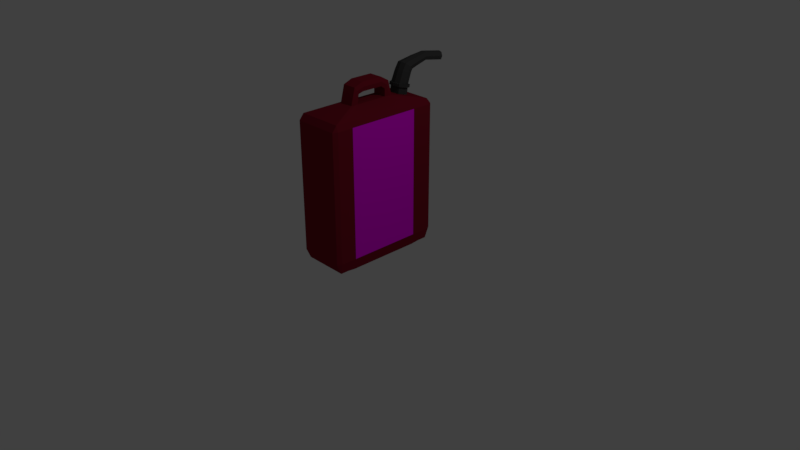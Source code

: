 # Source: Fuel.blend  (saved by Blender 2.79.0; exported with 4.5.12 LTS)
import bpy
from mathutils import Matrix  # noqa: F401  (used for matrix-valued properties, if any)

bpy.ops.wm.read_factory_settings(use_empty=True)
scene = bpy.context.scene
scene.name = 'Scene'

# ---- collections
col_collection_1 = bpy.data.collections.new('Collection 1'); scene.collection.children.link(col_collection_1)

# ---- images (referenced by path relative to the original .blend; pixels are not part of the script)
import os
ASSET_DIR = os.environ.get("B2B_ASSET_DIR", "")  # directory of the original .blend (textures are referenced by path, not embedded)
HERE = os.path.dirname(os.path.abspath(__file__))  # packed textures are extracted next to this script under _unpacked/

def load_image(name, relpath, width, height, colorspace="sRGB"):
    """Load a texture the original file referenced (path relative to the .blend, or extracted next to this script)."""
    p = next((c for c in (os.path.join(HERE, relpath), os.path.join(ASSET_DIR, relpath)) if relpath and os.path.exists(c)), "")
    if p:
        img = bpy.data.images.load(p, check_existing=True)
        img.name = name
    else:  # same state as the original file: an image datablock whose file is absent (Cycles renders it pink)
        img = bpy.data.images.new(name, width, height)
        img.source = "FILE"
        img.filepath = "//" + (relpath or name)
    img.colorspace_settings.name = colorspace
    return img
img_xmark = load_image('XMark', 'XMark.png', 1024, 1024, 'sRGB')

# ---- materials (node trees are filled in below, after node groups)
mat_material_002 = bpy.data.materials.new('Material.002')
mat_material_002.alpha_threshold = 0.0
mat_material_002.roughness = 0.5
mat_material_002.line_color = (0.0, 0.0, 0.0, 1.0)
mat_black = bpy.data.materials.new('black')
mat_black.alpha_threshold = 0.0
mat_black.roughness = 0.5
mat_red_001 = bpy.data.materials.new('Red.001')
mat_red_001.alpha_threshold = 0.0
mat_red_001.roughness = 0.5
mat_red = bpy.data.materials.new('Red')
mat_red.alpha_threshold = 0.0
mat_red.roughness = 0.5

# ---- material node trees
mat_black.use_nodes = True; mat_black.node_tree.nodes.clear()
_N = mat_black.node_tree.nodes; _L = mat_black.node_tree.links
n0 = _N.new('ShaderNodeOutputMaterial'); n0.name = 'Material Output'; n0.location = (300, 300)
n1 = _N.new('ShaderNodeBsdfDiffuse'); n1.name = 'Diffuse BSDF'; n1.location = (10, 300)
n1.inputs[0].default_value = (0.05811, 0.05811, 0.05811, 1.0)
_L.new(n1.outputs[0], n0.inputs[0])
n0.is_active_output = True
mat_red_001.use_nodes = True; mat_red_001.node_tree.nodes.clear()
_N = mat_red_001.node_tree.nodes; _L = mat_red_001.node_tree.links
n0 = _N.new('ShaderNodeOutputMaterial'); n0.name = 'Material Output'; n0.location = (300, 300)
n1 = _N.new('ShaderNodeBsdfDiffuse'); n1.name = 'Diffuse BSDF'; n1.location = (10, 300)
n1.inputs[0].default_value = (0.2423, 0.01033, 0.02624, 1.0)
_L.new(n1.outputs[0], n0.inputs[0])
n0.is_active_output = True
mat_red.use_nodes = True; mat_red.node_tree.nodes.clear()
_N = mat_red.node_tree.nodes; _L = mat_red.node_tree.links
n0 = _N.new('ShaderNodeOutputMaterial'); n0.name = 'Material Output'; n0.location = (300, 300)
n1 = _N.new('ShaderNodeBsdfDiffuse'); n1.name = 'Diffuse BSDF'; n1.location = (10, 300)
n2 = _N.new('ShaderNodeTexImage'); n2.name = 'Image Texture'; n2.location = (-180, 300)
n2.width = 140
n2.image = img_xmark
_L.new(n1.outputs[0], n0.inputs[0])
_L.new(n2.outputs[0], n1.inputs[0])
n0.is_active_output = True

# ---- world
world_world = bpy.data.worlds.new('World'); scene.world = world_world
world_world.color = (0.05088, 0.05088, 0.05088)
world_world.use_sun_shadow = False
world_world.sun_shadow_jitter_overblur = 0.0
world_world.cycles.sampling_method = 'MANUAL'

# ---- cameras
cam_camera = bpy.data.cameras.new('Camera')
cam_camera.clip_end = 100.0
cam_camera.lens = 35.0
cam_camera.sensor_width = 32.0
cam_camera.sensor_height = 18.0
cam_camera.ortho_scale = 7.314
cam_camera.dof.focus_distance = 0.0

# ---- lights
light_lamp = bpy.data.lights.new('Lamp', 'POINT')
light_lamp.transmission_factor = 0.0
light_lamp.cutoff_distance = 30.0
light_lamp.energy = 100.0
light_lamp.shadow_buffer_clip_start = 1.001
light_lamp.shadow_soft_size = 0.1
light_lamp.shadow_maximum_resolution = 0.006
light_lamp.use_absolute_resolution = True

# ---- meshes
me_cube = bpy.data.meshes.new('Cube')
me_cube.from_pydata([(1.0, 1.841, 0.1438), (0.9207, 1.841, 0.0), (0.9207, 1.921, 0.1438), (1.0, -1.192e-07, 0.1438), (0.9207, -0.07929, 0.1438), (0.9207, -1.192e-07, 0.0), (-0.9207, -0.07929, 0.1438), (-1.0, 1.192e-07, 0.1438), (-0.9207, 1.192e-07, 0.0), (-0.9207, 1.921, 0.1438), (-0.9207, 1.841, 0.0), (-1.0, 1.841, 0.1438), (0.9207, 1.921, 1.921), (0.2272, 1.501, 2.06), (1.0, 1.841, 1.921), (0.9207, -0.07929, 1.921), (1.0, -7.153e-07, 1.921), (0.2914, 0.5151, 2.09), (-1.0, 2.384e-07, 1.921), (-0.9207, -0.07929, 1.921), (-0.2914, 0.5151, 2.09), (-1.0, 1.841, 1.921), (-0.2272, 1.501, 2.06), (-0.9207, 1.921, 1.921), (0.2817, 1.666, 2.031), (0.9207, -6.557e-07, 2.0), (-0.2817, 1.666, 2.031), (-0.9207, 1.788e-07, 2.0), (1.0, 0.2798, 0.1438), (0.9207, 0.2798, -0.01167), (-1.0, 0.2798, 0.1438), (-0.9207, 0.2798, -0.01167), (0.9207, 0.2798, 2.0), (1.0, 0.2798, 1.921), (-0.9207, 0.2798, 2.0), (-1.0, 0.2798, 1.921), (0.2914, 0.6384, 2.09), (-0.2914, 0.6384, 2.09), (0.9207, 1.531, -0.01167), (-1.0, 1.531, 0.1438), (1.0, 1.531, 1.921), (-0.9207, 1.531, 2.0), (-0.2914, 1.189, 2.09), (1.0, 1.531, 0.1438), (-0.9207, 1.531, -0.01167), (0.9207, 1.531, 2.0), (-1.0, 1.531, 1.921), (0.2914, 1.189, 2.09), (0.2914, 0.6637, 2.216), (0.2914, 0.5842, 2.31), (-0.2914, 0.5842, 2.31), (-0.2914, 0.6637, 2.216), (0.2914, 0.7547, 2.235), (0.2914, 0.7367, 2.357), (-0.2914, 0.7367, 2.357), (-0.2914, 0.7547, 2.235), (0.2914, 1.119, 2.235), (0.2914, 1.118, 2.357), (-0.2914, 1.118, 2.357), (-0.2914, 1.119, 2.235), (0.2914, 1.19, 2.191), (0.2914, 1.264, 2.288), (-0.2914, 1.264, 2.288), (-0.2914, 1.19, 2.191), (1.0, 0.1399, 0.1438), (0.9207, 1.686, 0.0), (-1.0, 1.686, 0.1438), (-0.9207, 0.1399, 0.0), (0.9207, 0.1399, 2.0), (1.0, 1.686, 1.921), (-0.9207, 1.686, 2.0), (-1.0, 0.1399, 1.921), (0.323, 0.5768, 2.09), (-0.3417, 1.258, 2.09), (0.9207, 0.1399, 0.0), (-1.0, 0.1399, 0.1438), (1.0, 0.1399, 1.921), (-0.9207, 0.1399, 2.0), (-0.3417, 0.5768, 2.09), (1.0, 1.686, 0.1438), (-0.9207, 1.686, 0.0), (0.9207, 1.686, 2.0), (-1.0, 1.686, 1.921), (0.323, 1.258, 2.09), (0.323, 0.6239, 2.263), (-0.3417, 0.6239, 2.263), (0.323, 0.7457, 2.296), (-0.3417, 0.7457, 2.296), (0.323, 1.118, 2.296), (-0.3417, 1.118, 2.296), (0.323, 1.227, 2.239), (-0.3417, 1.227, 2.239), (-0.9207, 1.841, 2.0), (0.9207, 1.841, 2.0), (-0.2914, 1.326, 2.09), (0.2914, 1.326, 2.09), (0.6061, 1.584, 2.045), (0.6061, 0.2576, 2.045), (-0.6061, 1.584, 2.045), (-0.6061, 0.2576, 2.045), (-0.6061, 0.4591, 2.045), (0.6061, 0.4591, 2.045), (0.6061, 1.36, 2.045), (-0.6061, 1.36, 2.045), (0.6218, 1.472, 2.045), (-0.6312, 0.3583, 2.045), (-0.6312, 1.472, 2.045), (0.6218, 0.3583, 2.045), (0.3484, 1.584, 2.045), (-0.3484, 1.584, 2.045), (2.384e-07, 1.841, 0.0), (2.384e-07, 1.921, 0.1438), (0.0, -0.07929, 0.1438), (0.0, 0.0, 0.0), (3.576e-07, 1.921, 1.921), (2.98e-07, 1.841, 2.0), (-4.768e-07, -2.384e-07, 2.0), (-4.768e-07, -0.07929, 1.921), (5.96e-08, 1.326, 2.09), (-1.49e-07, 0.5151, 2.09), (5.96e-08, 0.2798, -0.01167), (1.788e-07, 1.531, -0.01167), (-1.49e-07, 0.5842, 2.31), (-1.788e-07, 0.7367, 2.357), (-1.788e-07, 1.118, 2.357), (-1.788e-07, 1.264, 2.288), (1.788e-07, 1.686, 0.0), (0.0, 0.1399, 0.0), (1.087e-07, 1.682, 2.028), (1.257e-07, 1.482, 2.063), (-2.98e-07, 0.2576, 2.045), (1.66e-07, 1.706, 2.159), (1.491e-07, 1.699, 2.12), (0.2817, 1.682, 2.123), (1.661e-07, 1.498, 2.156), (0.2272, 1.518, 2.152), (0.3484, 1.6, 2.138), (-0.3484, 1.6, 2.138), (-0.2272, 1.518, 2.152), (-0.2817, 1.683, 2.123), (1.465e-07, 1.718, 2.12), (0.2817, 1.689, 2.162), (1.83e-07, 1.505, 2.194), (0.2272, 1.524, 2.191), (0.3484, 1.607, 2.177), (-0.3484, 1.607, 2.177), (-0.2272, 1.524, 2.191), (-0.2817, 1.689, 2.162), (2.611e-07, 1.805, 2.338), (0.3382, 1.698, 2.123), (1.669e-07, 1.477, 2.156), (0.2727, 1.501, 2.152), (0.4183, 1.599, 2.138), (-0.4183, 1.599, 2.138), (-0.2727, 1.501, 2.152), (-0.3382, 1.698, 2.123), (0.4183, 1.608, 2.177), (0.3382, 1.707, 2.162), (-0.2727, 1.509, 2.191), (1.872e-07, 1.485, 2.194), (1.668e-07, 1.726, 2.159), (0.2727, 1.509, 2.191), (-0.4183, 1.608, 2.177), (-0.3382, 1.707, 2.162), (2.308e-07, 1.775, 2.308), (0.2704, 1.76, 2.311), (2.471e-07, 1.582, 2.342), (0.218, 1.601, 2.338), (0.3344, 1.681, 2.324), (-0.3344, 1.681, 2.324), (-0.218, 1.601, 2.338), (-0.2704, 1.76, 2.311), (5.906e-07, 2.123, 2.394), (0.2562, 1.792, 2.346), (2.765e-07, 1.651, 2.442), (0.2066, 1.666, 2.431), (0.3168, 1.729, 2.389), (-0.3168, 1.729, 2.389), (-0.2066, 1.666, 2.431), (-0.2562, 1.792, 2.346), (0.1633, 2.125, 2.403), (6.005e-07, 2.149, 2.51), (0.1317, 2.146, 2.499), (0.202, 2.136, 2.451), (-0.202, 2.136, 2.451), (-0.1317, 2.146, 2.499), (-0.1633, 2.125, 2.403), (-0.1673, 1.912, 2.472), (-0.2566, 1.919, 2.42), (4.254e-07, 1.926, 2.357), (-0.2075, 1.925, 2.368), (0.1673, 1.912, 2.472), (4.379e-07, 1.911, 2.485), (0.2075, 1.925, 2.368), (0.2566, 1.919, 2.42), (1.367e-06, 2.472, 2.343), (0.1633, 2.474, 2.353), (1.376e-06, 2.497, 2.46), (0.1317, 2.495, 2.448), (0.202, 2.484, 2.401), (-0.202, 2.484, 2.401), (-0.1317, 2.495, 2.448), (-0.1633, 2.474, 2.353), (1.373e-06, 2.484, 2.401)], [], [(114, 111, 9, 23), (127, 113, 8, 67), (66, 82, 21, 11), (78, 20, 50, 85), (112, 117, 19, 6), (0, 1, 2), (3, 4, 5), (6, 7, 8), (9, 10, 11), (12, 93, 14), (15, 16, 25), (18, 19, 27), (21, 92, 23), (64, 3, 5, 74), (110, 10, 9, 111), (2, 12, 14, 0), (112, 6, 8, 113), (3, 16, 15, 4), (66, 11, 10, 80), (6, 19, 18, 7), (11, 21, 23, 9), (68, 25, 16, 76), (114, 23, 92, 115), (116, 27, 19, 117), (70, 92, 21, 82), (64, 76, 16, 3), (107, 97, 25, 68), (108, 24, 133, 136), (130, 99, 27, 116), (106, 98, 92, 70), (105, 100, 34, 77), (102, 101, 32, 45), (43, 40, 33, 28), (77, 34, 35, 71), (45, 32, 33, 40), (75, 30, 31, 67), (43, 28, 29, 38), (47, 42, 37, 36), (75, 71, 35, 30), (121, 120, 31, 44), (126, 121, 44, 80), (79, 43, 38, 65), (81, 45, 40, 69), (79, 69, 40, 43), (104, 102, 45, 81), (100, 103, 41, 34), (34, 41, 46, 35), (30, 39, 44, 31), (30, 35, 46, 39), (85, 50, 54, 87), (119, 17, 49, 122), (72, 36, 48, 84), (36, 37, 51, 48), (52, 55, 59, 56), (84, 48, 52, 86), (48, 51, 55, 52), (122, 49, 53, 123), (124, 57, 61, 125), (123, 53, 57, 124), (87, 54, 58, 89), (86, 52, 56, 88), (73, 91, 62, 94), (89, 58, 62, 91), (88, 56, 60, 90), (56, 59, 63, 60), (47, 60, 63, 42), (118, 125, 61, 95), (83, 90, 60, 47), (95, 61, 90, 83), (57, 88, 90, 61), (59, 89, 91, 63), (42, 63, 91, 73), (53, 86, 88, 57), (55, 87, 89, 59), (49, 84, 86, 53), (17, 72, 84, 49), (51, 85, 87, 55), (96, 104, 81, 93), (0, 14, 69, 79), (93, 81, 69, 14), (0, 79, 65, 1), (110, 126, 80, 10), (7, 18, 71, 75), (7, 75, 67, 8), (27, 77, 71, 18), (99, 105, 77, 27), (103, 106, 70, 41), (101, 107, 68, 32), (28, 33, 76, 64), (41, 70, 82, 46), (32, 68, 76, 33), (39, 66, 80, 44), (28, 64, 74, 29), (37, 78, 85, 51), (39, 46, 82, 66), (120, 127, 67, 31), (128, 24, 93, 115), (129, 22, 94, 118), (108, 13, 95, 96), (109, 26, 92, 98), (22, 109, 98, 94), (24, 108, 96, 93), (36, 72, 107, 101), (42, 73, 106, 103), (20, 78, 105, 99), (95, 83, 104, 96), (37, 42, 103, 100), (83, 47, 102, 104), (47, 36, 101, 102), (78, 37, 100, 105), (73, 94, 98, 106), (119, 20, 99, 130), (24, 128, 132, 133), (72, 17, 97, 107), (22, 129, 134, 138), (17, 119, 130, 97), (13, 129, 118, 95), (26, 128, 115, 92), (29, 74, 127, 120), (1, 65, 126, 110), (94, 62, 125, 118), (54, 123, 124, 58), (58, 124, 125, 62), (50, 122, 123, 54), (20, 119, 122, 50), (65, 38, 121, 126), (38, 29, 120, 121), (97, 130, 116, 25), (13, 108, 136, 135), (25, 116, 117, 15), (12, 114, 115, 93), (4, 112, 113, 5), (1, 110, 111, 2), (4, 15, 117, 112), (74, 5, 113, 127), (12, 2, 111, 114), (142, 146, 158, 159), (131, 141, 157, 160), (134, 135, 151, 150), (147, 131, 160, 163), (109, 22, 138, 137), (129, 13, 135, 134), (128, 26, 139, 132), (26, 109, 137, 139), (146, 142, 166, 170), (142, 143, 167, 166), (145, 146, 170, 169), (147, 145, 169, 171), (138, 134, 150, 154), (133, 132, 140, 149), (132, 139, 155, 140), (145, 147, 163, 162), (149, 140, 160, 157), (151, 152, 156, 161), (152, 149, 157, 156), (154, 150, 159, 158), (140, 155, 163, 160), (155, 153, 162, 163), (153, 154, 158, 162), (150, 151, 161, 159), (135, 136, 152, 151), (143, 142, 159, 161), (137, 138, 154, 153), (144, 143, 161, 156), (136, 133, 149, 152), (146, 145, 162, 158), (139, 137, 153, 155), (141, 144, 156, 157), (167, 168, 176, 175), (168, 165, 173, 176), (170, 166, 174, 178), (166, 167, 175, 174), (144, 141, 165, 168), (143, 144, 168, 167), (141, 131, 164, 165), (131, 147, 171, 164), (192, 191, 182, 181), (188, 187, 185, 184), (190, 188, 184, 186), (189, 190, 186, 172), (165, 164, 148, 173), (164, 171, 179, 148), (171, 169, 177, 179), (169, 170, 178, 177), (186, 184, 200, 202), (172, 186, 202, 195), (180, 172, 195, 196), (182, 183, 199, 198), (187, 192, 181, 185), (194, 193, 180, 183), (191, 194, 183, 182), (193, 189, 172, 180), (173, 148, 189, 193), (175, 176, 194, 191), (176, 173, 193, 194), (178, 174, 192, 187), (148, 179, 190, 189), (179, 177, 188, 190), (177, 178, 187, 188), (174, 175, 191, 192), (203, 199, 196, 195), (197, 198, 199, 203), (201, 197, 203, 200), (200, 203, 195, 202), (184, 185, 201, 200), (181, 182, 198, 197), (185, 181, 197, 201), (183, 180, 196, 199)])
me_cube.polygons.foreach_set('material_index', [2, 2, 2, 2, 2, 2, 2, 2, 2, 2, 2, 2, 2, 2, 2, 2, 2, 2, 2, 2, 2, 2, 2, 2, 2, 2, 2, 1, 2, 2, 2, 2, 3, 2, 2, 2, 2, 2, 2, 2, 2, 2, 2, 2, 2, 2, 2, 2, 3, 2, 2, 2, 2, 2, 2, 2, 2, 2, 2, 2, 2, 2, 2, 2, 2, 2, 2, 2, 2, 2, 2, 2, 2, 2, 2, 2, 2, 2, 2, 2, 2, 2, 2, 2, 2, 2, 2, 2, 2, 2, 2, 2, 2, 2, 2, 2, 2, 2, 2, 2, 2, 2, 2, 2, 2, 2, 2, 2, 2, 2, 2, 2, 1, 2, 1, 2, 2, 2, 2, 2, 2, 2, 2, 2, 2, 2, 2, 2, 1, 2, 2, 2, 2, 2, 2, 2, 1, 1, 1, 1, 1, 1, 1, 1, 1, 1, 1, 1, 1, 1, 1, 1, 1, 1, 1, 1, 1, 1, 1, 1, 1, 1, 1, 1, 1, 1, 1, 1, 1, 1, 1, 1, 1, 1, 1, 1, 1, 1, 1, 1, 1, 1, 1, 1, 1, 1, 1, 1, 1, 1, 1, 1, 1, 1, 1, 1, 1, 1, 1, 1, 1, 1, 1, 1, 1, 1, 1, 1])
_uv = me_cube.uv_layers.new(name='UVMap')
_uv.uv.foreach_set('vector', [0.4448, 0.07551, 0.349, 0.1393, 0.3299, 0.1223, 0.3723, 0.07872, 0.2014, 0.1611, 0.184, 0.1613, 0.2275, 0.1367, 0.239, 0.1317, 0.3138, 0.1219, 0.3667, 0.09303, 0.3738, 0.08754, 0.3225, 0.1208, 0.3214, 0.07244, 0.3108, 0.07131, 0.3279, 0.06263, 0.332, 0.06395, 0.165, 0.1602, 0.1886, 0.03883, 0.2591, 0.0884, 0.214, 0.1379, 0.3643, 0.1619, 0.3508, 0.163, 0.3619, 0.1476, 0.1458, 0.2001, 0.1396, 0.19, 0.1574, 0.1947, 0.214, 0.1379, 0.2249, 0.128, 0.2275, 0.1367, 0.3299, 0.1223, 0.3219, 0.1263, 0.3225, 0.1208, 0.3996, 0.07843, 0.3914, 0.05414, 0.397, 0.05508, 7.194e-05, 0.06392, 0.06264, 0.02827, 0.1016, 0.06265, 0.2663, 0.08976, 0.2591, 0.0884, 0.2642, 0.08645, 0.3738, 0.08754, 0.3784, 0.09159, 0.3723, 0.07872, 0.1531, 0.2142, 0.1458, 0.2001, 0.1574, 0.1947, 0.171, 0.2054, 0.3357, 0.1445, 0.3219, 0.1263, 0.3299, 0.1223, 0.349, 0.1393, 0.3619, 0.1476, 0.3996, 0.07843, 0.397, 0.05508, 0.3643, 0.1619, 0.165, 0.1602, 0.214, 0.1379, 0.2275, 0.1367, 0.184, 0.1613, 0.1458, 0.2001, 0.06264, 0.02827, 7.194e-05, 0.06392, 0.1396, 0.19, 0.3138, 0.1219, 0.3225, 0.1208, 0.3219, 0.1263, 0.3129, 0.1268, 0.214, 0.1379, 0.2591, 0.0884, 0.2663, 0.08976, 0.2249, 0.128, 0.3225, 0.1208, 0.3738, 0.08754, 0.3723, 0.07872, 0.3299, 0.1223, 0.145, 0.03727, 0.1016, 0.06265, 0.06264, 0.02827, 0.116, 0.01085, 0.4448, 0.07551, 0.3723, 0.07872, 0.3784, 0.09159, 0.4851, 0.07119, 0.2269, 0.0576, 0.2642, 0.08645, 0.2591, 0.0884, 0.1886, 0.03883, 0.3713, 0.09098, 0.3784, 0.09159, 0.3738, 0.08754, 0.3667, 0.09303, 0.1531, 0.2142, 0.116, 0.01085, 0.06264, 0.02827, 0.1458, 0.2001, 0.2317, 0.0344, 0.2035, 0.03607, 0.1016, 0.06265, 0.145, 0.03727, 0.4623, 0.05583, 0.484, 0.05164, 0.5096, 0.0483, 0.4995, 0.05989, 0.2615, 0.0583, 0.2756, 0.07667, 0.2642, 0.08645, 0.2269, 0.0576, 0.3863, 0.0759, 0.4101, 0.07659, 0.3784, 0.09159, 0.3713, 0.09098, 0.2929, 0.07487, 0.3112, 0.07318, 0.2922, 0.08473, 0.2766, 0.08427, 0.3513, 0.04083, 0.2629, 0.03648, 0.1971, 0.01461, 0.3491, 0.02343, 0.716, 0.2211, 0.716, 0.9408, 0.1937, 0.9408, 0.1937, 0.2211, 0.2766, 0.08427, 0.2922, 0.08473, 0.2833, 0.08276, 0.2759, 0.08746, 0.3491, 0.02343, 0.1971, 0.01461, 0.1569, 7.194e-05, 0.3677, 0.02161, 0.2401, 0.1223, 0.2573, 0.1208, 0.2481, 0.1268, 0.239, 0.1317, 0.3634, 0.2088, 0.1569, 0.2353, 0.1866, 0.2167, 0.3345, 0.2003, 0.3655, 0.03852, 0.3692, 0.0714, 0.3315, 0.06806, 0.3256, 0.03359, 0.2401, 0.1223, 0.2759, 0.08746, 0.2833, 0.08276, 0.2573, 0.1208, 0.3086, 0.154, 0.2188, 0.1601, 0.2481, 0.1268, 0.304, 0.1257, 0.3223, 0.1494, 0.3086, 0.154, 0.304, 0.1257, 0.3129, 0.1268, 0.3639, 0.1828, 0.3634, 0.2088, 0.3345, 0.2003, 0.3437, 0.1808, 0.377, 0.03965, 0.3491, 0.02343, 0.3677, 0.02161, 0.3844, 0.03493, 0.3639, 0.1828, 0.3844, 0.03493, 0.3677, 0.02161, 0.3634, 0.2088, 0.3794, 0.04715, 0.3513, 0.04083, 0.3491, 0.02343, 0.377, 0.03965, 0.3112, 0.07318, 0.3658, 0.07746, 0.3591, 0.08981, 0.2922, 0.08473, 0.2922, 0.08473, 0.3591, 0.08981, 0.3546, 0.09451, 0.2833, 0.08276, 0.2573, 0.1208, 0.3058, 0.1249, 0.304, 0.1257, 0.2481, 0.1268, 0.0808, 0.3121, 0.8416, 0.3121, 0.8416, 0.8477, 0.0808, 0.8477, 0.332, 0.06395, 0.3279, 0.06263, 0.3393, 0.06222, 0.3413, 0.06165, 0.292, 0.05347, 0.2942, 0.02404, 0.3254, 0.03773, 0.3202, 0.05196, 0.3098, 0.02543, 0.3256, 0.03359, 0.3324, 0.03685, 0.3283, 0.03774, 0.3256, 0.03359, 0.3315, 0.06806, 0.3363, 0.06535, 0.3324, 0.03685, 0.3427, 0.0427, 0.3456, 0.06124, 0.3607, 0.0632, 0.3607, 0.0458, 0.3283, 0.03774, 0.3324, 0.03685, 0.3427, 0.0427, 0.3392, 0.04169, 0.3324, 0.03685, 0.3363, 0.06535, 0.3456, 0.06124, 0.3427, 0.0427, 0.3202, 0.05196, 0.3254, 0.03773, 0.3383, 0.04094, 0.3379, 0.05222, 0.3713, 0.05511, 0.3678, 0.04491, 0.3796, 0.04505, 0.3922, 0.05662, 0.3379, 0.05222, 0.3383, 0.04094, 0.3678, 0.04491, 0.3713, 0.05511, 0.3413, 0.06165, 0.3393, 0.06222, 0.3676, 0.06347, 0.3657, 0.06316, 0.3392, 0.04169, 0.3427, 0.0427, 0.3607, 0.0458, 0.3654, 0.04577, 0.382, 0.07711, 0.3746, 0.06686, 0.3801, 0.06577, 0.3996, 0.07802, 0.3657, 0.06316, 0.3676, 0.06347, 0.3801, 0.06577, 0.3746, 0.06686, 0.3654, 0.04577, 0.3607, 0.0458, 0.3673, 0.04196, 0.3738, 0.04387, 0.3607, 0.0458, 0.3607, 0.0632, 0.3679, 0.06829, 0.3673, 0.04196, 0.3655, 0.03852, 0.3673, 0.04196, 0.3679, 0.06829, 0.3692, 0.0714, 0.4241, 0.05873, 0.3922, 0.05662, 0.3796, 0.04505, 0.3991, 0.03698, 0.3798, 0.03565, 0.3738, 0.04387, 0.3673, 0.04196, 0.3655, 0.03852, 0.3991, 0.03698, 0.3796, 0.04505, 0.3738, 0.04387, 0.3798, 0.03565, 0.3678, 0.04491, 0.3654, 0.04577, 0.3738, 0.04387, 0.3796, 0.04505, 0.3607, 0.0632, 0.3657, 0.06316, 0.3746, 0.06686, 0.3679, 0.06829, 0.3692, 0.0714, 0.3679, 0.06829, 0.3746, 0.06686, 0.382, 0.07711, 0.3383, 0.04094, 0.3392, 0.04169, 0.3654, 0.04577, 0.3678, 0.04491, 0.3456, 0.06124, 0.3413, 0.06165, 0.3657, 0.06316, 0.3607, 0.0632, 0.3254, 0.03773, 0.3283, 0.03774, 0.3392, 0.04169, 0.3383, 0.04094, 0.2942, 0.02404, 0.3098, 0.02543, 0.3283, 0.03774, 0.3254, 0.03773, 0.3363, 0.06535, 0.332, 0.06395, 0.3413, 0.06165, 0.3456, 0.06124, 0.4111, 0.05278, 0.3794, 0.04715, 0.377, 0.03965, 0.3914, 0.05414, 0.3643, 0.1619, 0.397, 0.05508, 0.3844, 0.03493, 0.3639, 0.1828, 0.3914, 0.05414, 0.377, 0.03965, 0.3844, 0.03493, 0.397, 0.05508, 0.3643, 0.1619, 0.3639, 0.1828, 0.3437, 0.1808, 0.3508, 0.163, 0.3357, 0.1445, 0.3223, 0.1494, 0.3129, 0.1268, 0.3219, 0.1263, 0.2249, 0.128, 0.2663, 0.08976, 0.2759, 0.08746, 0.2401, 0.1223, 0.2249, 0.128, 0.2401, 0.1223, 0.239, 0.1317, 0.2275, 0.1367, 0.2642, 0.08645, 0.2766, 0.08427, 0.2759, 0.08746, 0.2663, 0.08976, 0.2756, 0.07667, 0.2929, 0.07487, 0.2766, 0.08427, 0.2642, 0.08645, 0.3658, 0.07746, 0.3863, 0.0759, 0.3713, 0.09098, 0.3591, 0.08981, 0.2629, 0.03648, 0.2317, 0.0344, 0.145, 0.03727, 0.1971, 0.01461, 0.1569, 0.2353, 0.1569, 7.194e-05, 0.116, 0.01085, 0.1531, 0.2142, 0.3591, 0.08981, 0.3713, 0.09098, 0.3667, 0.09303, 0.3546, 0.09451, 0.1971, 0.01461, 0.145, 0.03727, 0.116, 0.01085, 0.1569, 7.194e-05, 0.3058, 0.1249, 0.3138, 0.1219, 0.3129, 0.1268, 0.304, 0.1257, 0.1569, 0.2353, 0.1531, 0.2142, 0.171, 0.2054, 0.1866, 0.2167, 0.3315, 0.06806, 0.3214, 0.07244, 0.332, 0.06395, 0.3363, 0.06535, 0.3058, 0.1249, 0.3546, 0.09451, 0.3667, 0.09303, 0.3138, 0.1219, 0.2188, 0.1601, 0.2014, 0.1611, 0.239, 0.1317, 0.2481, 0.1268, 0.5089, 0.06935, 0.484, 0.05164, 0.3914, 0.05414, 0.4851, 0.07119, 0.4633, 0.06037, 0.4599, 0.07062, 0.3996, 0.07802, 0.4241, 0.05873, 0.4623, 0.05583, 0.4601, 0.05548, 0.3991, 0.03698, 0.4111, 0.05278, 0.4593, 0.07585, 0.4807, 0.08051, 0.3784, 0.09159, 0.4101, 0.07659, 0.4599, 0.07062, 0.4593, 0.07585, 0.4101, 0.07659, 0.3996, 0.07802, 0.484, 0.05164, 0.4623, 0.05583, 0.4111, 0.05278, 0.3914, 0.05414, 0.3256, 0.03359, 0.3098, 0.02543, 0.2317, 0.0344, 0.2629, 0.03648, 0.3692, 0.0714, 0.382, 0.07711, 0.3863, 0.0759, 0.3658, 0.07746, 0.3108, 0.07131, 0.3214, 0.07244, 0.2929, 0.07487, 0.2756, 0.07667, 0.3991, 0.03698, 0.3798, 0.03565, 0.3794, 0.04715, 0.4111, 0.05278, 0.3315, 0.06806, 0.3692, 0.0714, 0.3658, 0.07746, 0.3112, 0.07318, 0.3798, 0.03565, 0.3655, 0.03852, 0.3513, 0.04083, 0.3794, 0.04715, 0.3655, 0.03852, 0.3256, 0.03359, 0.2629, 0.03648, 0.3513, 0.04083, 0.3214, 0.07244, 0.3315, 0.06806, 0.3112, 0.07318, 0.2929, 0.07487, 0.382, 0.07711, 0.3996, 0.07802, 0.4101, 0.07659, 0.3863, 0.0759, 0.292, 0.05347, 0.3108, 0.07131, 0.2756, 0.07667, 0.2615, 0.0583, 0.484, 0.05164, 0.5089, 0.06935, 0.535, 0.07189, 0.5096, 0.0483, 0.3098, 0.02543, 0.2942, 0.02404, 0.2035, 0.03607, 0.2317, 0.0344, 0.4599, 0.07062, 0.4633, 0.06037, 0.4914, 0.06244, 0.4981, 0.06473, 0.2942, 0.02404, 0.292, 0.05347, 0.2615, 0.0583, 0.2035, 0.03607, 0.4601, 0.05548, 0.4633, 0.06037, 0.4241, 0.05873, 0.3991, 0.03698, 0.4807, 0.08051, 0.5089, 0.06935, 0.4851, 0.07119, 0.3784, 0.09159, 0.1866, 0.2167, 0.171, 0.2054, 0.2014, 0.1611, 0.2188, 0.1601, 0.3508, 0.163, 0.3437, 0.1808, 0.3223, 0.1494, 0.3357, 0.1445, 0.3996, 0.07802, 0.3801, 0.06577, 0.3922, 0.05662, 0.4241, 0.05873, 0.3393, 0.06222, 0.3379, 0.05222, 0.3713, 0.05511, 0.3676, 0.06347, 0.3676, 0.06347, 0.3713, 0.05511, 0.3922, 0.05662, 0.3801, 0.06577, 0.3279, 0.06263, 0.3202, 0.05196, 0.3379, 0.05222, 0.3393, 0.06222, 0.3108, 0.07131, 0.292, 0.05347, 0.3202, 0.05196, 0.3279, 0.06263, 0.3437, 0.1808, 0.3345, 0.2003, 0.3086, 0.154, 0.3223, 0.1494, 0.3345, 0.2003, 0.1866, 0.2167, 0.2188, 0.1601, 0.3086, 0.154, 0.2035, 0.03607, 0.2615, 0.0583, 0.2269, 0.0576, 0.1016, 0.06265, 0.4601, 0.05548, 0.4623, 0.05583, 0.4995, 0.05989, 0.4953, 0.06041, 0.1016, 0.06265, 0.2269, 0.0576, 0.1886, 0.03883, 7.194e-05, 0.06392, 0.3996, 0.07843, 0.4448, 0.07551, 0.4851, 0.07119, 0.3914, 0.05414, 0.1396, 0.19, 0.165, 0.1602, 0.184, 0.1613, 0.1574, 0.1947, 0.3508, 0.163, 0.3357, 0.1445, 0.349, 0.1393, 0.3619, 0.1476, 0.1396, 0.19, 7.194e-05, 0.06392, 0.1886, 0.03883, 0.165, 0.1602, 0.171, 0.2054, 0.1574, 0.1947, 0.184, 0.1613, 0.2014, 0.1611, 0.3996, 0.07843, 0.3619, 0.1476, 0.349, 0.1393, 0.4448, 0.07551, 0.5645, 0.06473, 0.5769, 0.06411, 0.5512, 0.06349, 0.5401, 0.06397, 0.6285, 0.06898, 0.588, 0.02939, 0.5554, 0.03177, 0.5968, 0.06978, 0.4914, 0.06244, 0.4953, 0.06041, 0.5222, 0.06627, 0.5126, 0.06308, 0.5882, 0.1034, 0.6285, 0.06898, 0.5968, 0.06978, 0.5569, 0.1006, 0.4593, 0.07585, 0.4599, 0.07062, 0.4981, 0.06473, 0.4992, 0.07667, 0.4633, 0.06037, 0.4601, 0.05548, 0.4953, 0.06041, 0.4914, 0.06244, 0.5089, 0.06935, 0.4807, 0.08051, 0.5138, 0.08377, 0.535, 0.07189, 0.4807, 0.08051, 0.4593, 0.07585, 0.4992, 0.07667, 0.5138, 0.08377, 0.5769, 0.06411, 0.5645, 0.06473, 0.6212, 0.06604, 0.6154, 0.07075, 0.5645, 0.06473, 0.5765, 0.06717, 0.6151, 0.06161, 0.6212, 0.06604, 0.5726, 0.0837, 0.5769, 0.06411, 0.6154, 0.07075, 0.6242, 0.08429, 0.5882, 0.1034, 0.5726, 0.0837, 0.6242, 0.08429, 0.6371, 0.0896, 0.4981, 0.06473, 0.4914, 0.06244, 0.5126, 0.06308, 0.5233, 0.06216, 0.5096, 0.0483, 0.535, 0.07189, 0.5648, 0.07083, 0.529, 0.03728, 0.535, 0.07189, 0.5138, 0.08377, 0.5319, 0.09506, 0.5648, 0.07083, 0.5726, 0.0837, 0.5882, 0.1034, 0.5569, 0.1006, 0.5494, 0.08312, 0.529, 0.03728, 0.5648, 0.07083, 0.5968, 0.06978, 0.5554, 0.03177, 0.5222, 0.06627, 0.5303, 0.05223, 0.5485, 0.05032, 0.5502, 0.06674, 0.5303, 0.05223, 0.529, 0.03728, 0.5554, 0.03177, 0.5485, 0.05032, 0.5233, 0.06216, 0.5126, 0.06308, 0.5401, 0.06397, 0.5512, 0.06349, 0.5648, 0.07083, 0.5319, 0.09506, 0.5569, 0.1006, 0.5968, 0.06978, 0.5319, 0.09506, 0.5316, 0.08187, 0.5494, 0.08312, 0.5569, 0.1006, 0.5316, 0.08187, 0.5233, 0.06216, 0.5512, 0.06349, 0.5494, 0.08312, 0.5126, 0.06308, 0.5222, 0.06627, 0.5502, 0.06674, 0.5401, 0.06397, 0.4953, 0.06041, 0.4995, 0.05989, 0.5303, 0.05223, 0.5222, 0.06627, 0.5765, 0.06717, 0.5645, 0.06473, 0.5401, 0.06397, 0.5502, 0.06674, 0.4992, 0.07667, 0.4981, 0.06473, 0.5233, 0.06216, 0.5316, 0.08187, 0.5722, 0.04904, 0.5765, 0.06717, 0.5502, 0.06674, 0.5485, 0.05032, 0.4995, 0.05989, 0.5096, 0.0483, 0.529, 0.03728, 0.5303, 0.05223, 0.5769, 0.06411, 0.5726, 0.0837, 0.5494, 0.08312, 0.5512, 0.06349, 0.5138, 0.08377, 0.4992, 0.07667, 0.5316, 0.08187, 0.5319, 0.09506, 0.588, 0.02939, 0.5722, 0.04904, 0.5485, 0.05032, 0.5554, 0.03177, 0.6151, 0.06161, 0.6239, 0.0487, 0.6484, 0.04674, 0.6501, 0.05758, 0.6239, 0.0487, 0.6368, 0.0439, 0.6637, 0.04212, 0.6484, 0.04674, 0.6154, 0.07075, 0.6212, 0.06604, 0.6606, 0.06643, 0.6501, 0.07554, 0.6212, 0.06604, 0.6151, 0.06161, 0.6501, 0.05758, 0.6606, 0.06643, 0.5722, 0.04904, 0.588, 0.02939, 0.6368, 0.0439, 0.6239, 0.0487, 0.5765, 0.06717, 0.5722, 0.04904, 0.6239, 0.0487, 0.6151, 0.06161, 0.588, 0.02939, 0.6285, 0.06898, 0.6628, 0.06781, 0.6368, 0.0439, 0.6285, 0.06898, 0.5882, 0.1034, 0.6371, 0.0896, 0.6628, 0.06781, 0.7321, 0.06706, 0.7122, 0.05462, 0.7898, 0.0545, 0.8063, 0.06754, 0.7114, 0.08199, 0.7118, 0.07922, 0.7895, 0.08022, 0.7766, 0.07779, 0.7164, 0.07826, 0.7114, 0.08199, 0.7766, 0.07779, 0.7784, 0.06755, 0.7384, 0.06742, 0.7164, 0.07826, 0.7784, 0.06755, 0.8025, 0.06755, 0.6368, 0.0439, 0.6628, 0.06781, 0.6984, 0.0676, 0.6637, 0.04212, 0.6628, 0.06781, 0.6371, 0.0896, 0.6638, 0.09147, 0.6984, 0.0676, 0.6371, 0.0896, 0.6242, 0.08429, 0.6484, 0.0865, 0.6638, 0.09147, 0.6242, 0.08429, 0.6154, 0.07075, 0.6501, 0.07554, 0.6484, 0.0865, 0.7784, 0.06755, 0.7766, 0.07779, 0.8759, 0.0571, 0.8673, 0.05695, 0.8025, 0.06755, 0.7784, 0.06755, 0.8673, 0.05695, 0.8556, 0.06766, 0.7784, 0.06718, 0.8025, 0.06755, 0.8556, 0.06766, 0.8671, 0.0784, 0.7898, 0.0545, 0.7768, 0.05683, 0.8757, 0.0783, 0.9053, 0.08038, 0.7118, 0.07922, 0.7321, 0.06706, 0.8063, 0.06754, 0.7895, 0.08022, 0.7117, 0.05196, 0.7164, 0.05592, 0.7784, 0.06718, 0.7768, 0.05683, 0.7122, 0.05462, 0.7117, 0.05196, 0.7768, 0.05683, 0.7898, 0.0545, 0.7164, 0.05592, 0.7384, 0.06742, 0.8025, 0.06755, 0.7784, 0.06718, 0.6637, 0.04212, 0.6984, 0.0676, 0.7384, 0.06742, 0.7164, 0.05592, 0.6501, 0.05758, 0.6484, 0.04674, 0.7117, 0.05196, 0.7122, 0.05462, 0.6484, 0.04674, 0.6637, 0.04212, 0.7164, 0.05592, 0.7117, 0.05196, 0.6501, 0.07554, 0.6606, 0.06643, 0.7321, 0.06706, 0.7118, 0.07922, 0.6984, 0.0676, 0.6638, 0.09147, 0.7164, 0.07826, 0.7384, 0.06742, 0.6638, 0.09147, 0.6484, 0.0865, 0.7114, 0.08199, 0.7164, 0.07826, 0.6484, 0.0865, 0.6501, 0.07554, 0.7118, 0.07922, 0.7114, 0.08199, 0.6606, 0.06643, 0.6501, 0.05758, 0.7122, 0.05462, 0.7321, 0.06706, 0.918, 0.06792, 0.8757, 0.0783, 0.8671, 0.0784, 0.8556, 0.06766, 0.9999, 0.06828, 0.9053, 0.08038, 0.8757, 0.0783, 0.918, 0.06792, 0.9055, 0.05531, 0.9999, 0.06828, 0.918, 0.06792, 0.8759, 0.0571, 0.8759, 0.0571, 0.918, 0.06792, 0.8556, 0.06766, 0.8673, 0.05695, 0.7766, 0.07779, 0.7895, 0.08022, 0.9055, 0.05531, 0.8759, 0.0571, 0.8063, 0.06754, 0.7898, 0.0545, 0.9053, 0.08038, 0.9999, 0.06828, 0.7895, 0.08022, 0.8063, 0.06754, 0.9999, 0.06828, 0.9055, 0.05531, 0.7768, 0.05683, 0.7784, 0.06718, 0.8671, 0.0784, 0.8757, 0.0783])
me_cube.materials.append(mat_material_002)
me_cube.materials.append(mat_black)
me_cube.materials.append(mat_red_001)
me_cube.materials.append(mat_red)
me_cube.use_remesh_preserve_volume = False
me_cube.use_remesh_preserve_attributes = False
me_cube.use_mirror_vertex_groups = False
me_cube.update()

# ---- objects
ob_cube = bpy.data.objects.new('Cube', me_cube)
ob_lamp = bpy.data.objects.new('Lamp', light_lamp)
ob_camera = bpy.data.objects.new('Camera', cam_camera)

# ---- transforms, parenting, visibility, modifiers, constraints
ob_cube.location = (-1.927e-08, -0.7097, 0.1017)
ob_cube.scale = (0.3234, 0.7708, 0.9474)
ob_cube.lock_rotations_4d = False
ob_cube.empty_display_type = 'ARROWS'
ob_cube.lineart.crease_threshold = 0.0
ob_lamp.location = (4.076, 1.005, 5.904)
ob_lamp.rotation_euler = (0.6503, 0.05522, 1.866)
ob_lamp.lock_rotations_4d = False
ob_lamp.empty_display_type = 'ARROWS'
ob_lamp.color = (0.0, 0.0, 0.0, 0.0)
ob_lamp.lineart.crease_threshold = 0.0
ob_camera.location = (7.481, -6.508, 5.344)
ob_camera.rotation_euler = (1.109, 0.0, 0.8149)
ob_camera.lock_rotations_4d = False
ob_camera.empty_display_type = 'ARROWS'
ob_camera.color = (0.0, 0.0, 0.0, 0.0)
ob_camera.display_type = 'WIRE'
ob_camera.lineart.crease_threshold = 0.0

# ---- collection membership
col_collection_1.objects.link(ob_cube)
col_collection_1.objects.link(ob_lamp)
col_collection_1.objects.link(ob_camera)

# ---- scene / render settings (as saved in the file)
scene.camera = ob_camera
scene.frame_start = 1; scene.frame_end = 250; scene.frame_set(1)
scene.render.engine = 'CYCLES'
scene.render.resolution_percentage = 50
scene.render.dither_intensity = 0.0
scene.cycles.use_denoising = False
scene.cycles.samples = 128
scene.cycles.sampling_pattern = 'TABULATED_SOBOL'
scene.cycles.use_adaptive_sampling = False
scene.cycles.use_light_tree = False
scene.cycles.blur_glossy = 0.0
scene.cycles.sample_clamp_indirect = 0.0
scene.view_settings.view_transform = 'Standard'
bpy.context.view_layer.update()
